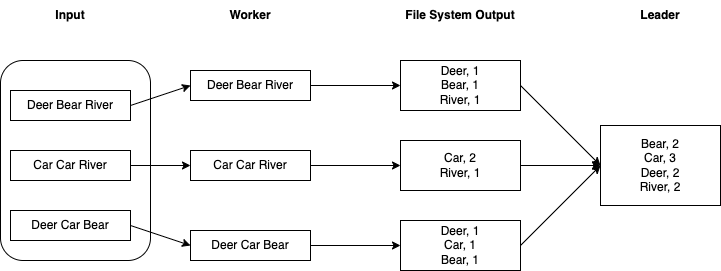

The diagram above was exported from draw.io. Its source (the exported page's mxGraphModel, read from the mxfile embedded in the PNG):
<mxGraphModel dx="949" dy="889" grid="1" gridSize="10" guides="1" tooltips="1" connect="1" arrows="1" fold="1" page="1" pageScale="1" pageWidth="850" pageHeight="1100" math="0" shadow="0">
  <root>
    <mxCell id="0" />
    <mxCell id="f065Jo39OTBTOz5-seM--24" value="Untitled Layer" style="" parent="0" />
    <mxCell id="f065Jo39OTBTOz5-seM--25" value="" style="rounded=1;whiteSpace=wrap;html=1;" vertex="1" parent="f065Jo39OTBTOz5-seM--24">
      <mxGeometry x="20" y="280" width="150" height="200" as="geometry" />
    </mxCell>
    <mxCell id="1" style="" parent="0" />
    <mxCell id="f065Jo39OTBTOz5-seM--8" style="rounded=0;orthogonalLoop=1;jettySize=auto;html=1;exitX=1;exitY=0.5;exitDx=0;exitDy=0;entryX=0;entryY=0.5;entryDx=0;entryDy=0;" edge="1" parent="1" source="f065Jo39OTBTOz5-seM--1" target="f065Jo39OTBTOz5-seM--4">
      <mxGeometry relative="1" as="geometry" />
    </mxCell>
    <mxCell id="f065Jo39OTBTOz5-seM--1" value="Deer Bear River" style="rounded=0;whiteSpace=wrap;html=1;" vertex="1" parent="1">
      <mxGeometry x="30" y="310" width="120" height="30" as="geometry" />
    </mxCell>
    <mxCell id="f065Jo39OTBTOz5-seM--9" style="edgeStyle=orthogonalEdgeStyle;rounded=0;orthogonalLoop=1;jettySize=auto;html=1;exitX=1;exitY=0.5;exitDx=0;exitDy=0;" edge="1" parent="1" source="f065Jo39OTBTOz5-seM--2" target="f065Jo39OTBTOz5-seM--5">
      <mxGeometry relative="1" as="geometry" />
    </mxCell>
    <mxCell id="f065Jo39OTBTOz5-seM--2" value="Car Car River" style="rounded=0;whiteSpace=wrap;html=1;" vertex="1" parent="1">
      <mxGeometry x="30" y="370" width="120" height="30" as="geometry" />
    </mxCell>
    <mxCell id="f065Jo39OTBTOz5-seM--10" style="rounded=0;orthogonalLoop=1;jettySize=auto;html=1;exitX=1;exitY=0.5;exitDx=0;exitDy=0;entryX=0;entryY=0.5;entryDx=0;entryDy=0;" edge="1" parent="1" source="f065Jo39OTBTOz5-seM--3" target="f065Jo39OTBTOz5-seM--6">
      <mxGeometry relative="1" as="geometry" />
    </mxCell>
    <mxCell id="f065Jo39OTBTOz5-seM--3" value="Deer Car Bear" style="rounded=0;whiteSpace=wrap;html=1;" vertex="1" parent="1">
      <mxGeometry x="30" y="430" width="120" height="30" as="geometry" />
    </mxCell>
    <mxCell id="f065Jo39OTBTOz5-seM--18" style="edgeStyle=orthogonalEdgeStyle;rounded=0;orthogonalLoop=1;jettySize=auto;html=1;exitX=1;exitY=0.5;exitDx=0;exitDy=0;" edge="1" parent="1" source="f065Jo39OTBTOz5-seM--4" target="f065Jo39OTBTOz5-seM--11">
      <mxGeometry relative="1" as="geometry" />
    </mxCell>
    <mxCell id="f065Jo39OTBTOz5-seM--4" value="Deer Bear River" style="rounded=0;whiteSpace=wrap;html=1;" vertex="1" parent="1">
      <mxGeometry x="210" y="290" width="120" height="30" as="geometry" />
    </mxCell>
    <mxCell id="f065Jo39OTBTOz5-seM--19" style="edgeStyle=orthogonalEdgeStyle;rounded=0;orthogonalLoop=1;jettySize=auto;html=1;exitX=1;exitY=0.5;exitDx=0;exitDy=0;" edge="1" parent="1" source="f065Jo39OTBTOz5-seM--5" target="f065Jo39OTBTOz5-seM--14">
      <mxGeometry relative="1" as="geometry" />
    </mxCell>
    <mxCell id="f065Jo39OTBTOz5-seM--5" value="Car Car River" style="rounded=0;whiteSpace=wrap;html=1;" vertex="1" parent="1">
      <mxGeometry x="210" y="370" width="120" height="30" as="geometry" />
    </mxCell>
    <mxCell id="f065Jo39OTBTOz5-seM--20" style="edgeStyle=orthogonalEdgeStyle;rounded=0;orthogonalLoop=1;jettySize=auto;html=1;exitX=1;exitY=0.5;exitDx=0;exitDy=0;" edge="1" parent="1" source="f065Jo39OTBTOz5-seM--6" target="f065Jo39OTBTOz5-seM--15">
      <mxGeometry relative="1" as="geometry" />
    </mxCell>
    <mxCell id="f065Jo39OTBTOz5-seM--6" value="Deer Car Bear" style="rounded=0;whiteSpace=wrap;html=1;" vertex="1" parent="1">
      <mxGeometry x="210" y="450" width="120" height="30" as="geometry" />
    </mxCell>
    <mxCell id="f065Jo39OTBTOz5-seM--21" style="rounded=0;orthogonalLoop=1;jettySize=auto;html=1;exitX=1;exitY=0.5;exitDx=0;exitDy=0;entryX=0;entryY=0.5;entryDx=0;entryDy=0;" edge="1" parent="1" source="f065Jo39OTBTOz5-seM--11" target="f065Jo39OTBTOz5-seM--17">
      <mxGeometry relative="1" as="geometry" />
    </mxCell>
    <mxCell id="f065Jo39OTBTOz5-seM--11" value="Deer, 1&lt;br&gt;Bear, 1&lt;br&gt;River, 1" style="rounded=0;whiteSpace=wrap;html=1;" vertex="1" parent="1">
      <mxGeometry x="420" y="280" width="120" height="50" as="geometry" />
    </mxCell>
    <mxCell id="f065Jo39OTBTOz5-seM--23" style="edgeStyle=orthogonalEdgeStyle;rounded=0;orthogonalLoop=1;jettySize=auto;html=1;exitX=1;exitY=0.5;exitDx=0;exitDy=0;" edge="1" parent="1" source="f065Jo39OTBTOz5-seM--14" target="f065Jo39OTBTOz5-seM--17">
      <mxGeometry relative="1" as="geometry" />
    </mxCell>
    <mxCell id="f065Jo39OTBTOz5-seM--14" value="Car, 2&lt;br&gt;River, 1" style="rounded=0;whiteSpace=wrap;html=1;" vertex="1" parent="1">
      <mxGeometry x="420" y="360" width="120" height="50" as="geometry" />
    </mxCell>
    <mxCell id="f065Jo39OTBTOz5-seM--22" style="rounded=0;orthogonalLoop=1;jettySize=auto;html=1;exitX=1;exitY=0.5;exitDx=0;exitDy=0;entryX=0;entryY=0.5;entryDx=0;entryDy=0;" edge="1" parent="1" source="f065Jo39OTBTOz5-seM--15" target="f065Jo39OTBTOz5-seM--17">
      <mxGeometry relative="1" as="geometry" />
    </mxCell>
    <mxCell id="f065Jo39OTBTOz5-seM--15" value="Deer, 1&lt;br&gt;Car, 1&lt;br&gt;Bear, 1" style="rounded=0;whiteSpace=wrap;html=1;" vertex="1" parent="1">
      <mxGeometry x="420" y="440" width="120" height="50" as="geometry" />
    </mxCell>
    <mxCell id="f065Jo39OTBTOz5-seM--17" value="Bear, 2&lt;br&gt;Car, 3&lt;br&gt;Deer, 2&lt;br&gt;River, 2" style="rounded=0;whiteSpace=wrap;html=1;" vertex="1" parent="1">
      <mxGeometry x="620" y="345" width="120" height="80" as="geometry" />
    </mxCell>
    <mxCell id="bjVOHg0guuykAEQXdz0c-1" value="Worker" style="text;html=1;strokeColor=none;fillColor=none;align=center;verticalAlign=middle;whiteSpace=wrap;rounded=0;fontStyle=1" vertex="1" parent="1">
      <mxGeometry x="240" y="220" width="60" height="30" as="geometry" />
    </mxCell>
    <mxCell id="bjVOHg0guuykAEQXdz0c-2" value="File System Output" style="text;html=1;strokeColor=none;fillColor=none;align=center;verticalAlign=middle;whiteSpace=wrap;rounded=0;fontStyle=1" vertex="1" parent="1">
      <mxGeometry x="415" y="220" width="130" height="30" as="geometry" />
    </mxCell>
    <mxCell id="bjVOHg0guuykAEQXdz0c-3" value="Input" style="text;html=1;strokeColor=none;fillColor=none;align=center;verticalAlign=middle;whiteSpace=wrap;rounded=0;fontStyle=1" vertex="1" parent="1">
      <mxGeometry x="60" y="220" width="60" height="30" as="geometry" />
    </mxCell>
    <mxCell id="bjVOHg0guuykAEQXdz0c-4" value="Leader" style="text;html=1;strokeColor=none;fillColor=none;align=center;verticalAlign=middle;whiteSpace=wrap;rounded=0;fontStyle=1" vertex="1" parent="1">
      <mxGeometry x="635" y="220" width="90" height="30" as="geometry" />
    </mxCell>
  </root>
</mxGraphModel>